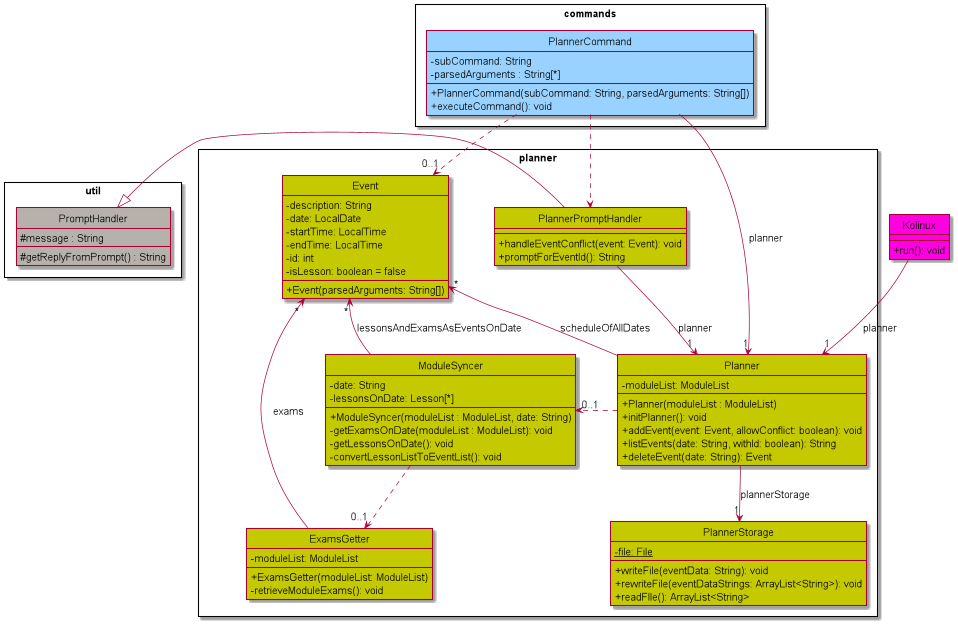

The diagram above was rendered by PlantUML. Its source (embedded in the PNG):
@startuml
'https://plantuml.com/class-diagram

!include Style.puml

hide circle

package planner <<Rectangle>> {
    class Planner
    class Event
    class PlannerStorage
    class ModuleSyncer
    class ExamsGetter
    class PlannerPromptHandler
}

package commands <<Rectangle>> {
    class PlannerCommand
}

package util <<Rectangle>> {
    class PromptHandler
}

class PromptHandler UTIL_COLOR {
    # message : String
    # getReplyFromPrompt() : String
}

class PlannerPromptHandler PLANNER_COLOR {
    + handleEventConflict(event: Event): void
    + promptForEventId(): String
}

class PlannerCommand COMMANDS_COLOR {
    - subCommand: String
    - parsedArguments : String[*]
    + PlannerCommand(subCommand: String, parsedArguments: String[])
    + executeCommand(): void
}

class Kolinux KOLINUX_COLOR {
    + run(): void
}

class Planner PLANNER_COLOR {
    - moduleList: ModuleList
    + Planner(moduleList : ModuleList)
    + initPlanner(): void
    + addEvent(event: Event, allowConflict: boolean): void
    + listEvents(date: String, withId: boolean): String
    + deleteEvent(date: String): Event
}

class Event PLANNER_COLOR {
    - description: String
    - date: LocalDate
    - startTime: LocalTime
    - endTime: LocalTime
    - id: int
    - isLesson: boolean = false
    + Event(parsedArguments: String[])
}

class PlannerStorage PLANNER_COLOR {
    - {static} file: File
    + writeFile(eventData: String): void
    + rewriteFile(eventDataStrings: ArrayList<String>): void
    + readFIle(): ArrayList<String>
}

class ModuleSyncer PLANNER_COLOR {
    - date: String
    - lessonsOnDate: Lesson[*]
    + ModuleSyncer(moduleList : ModuleList, date: String)
    - getExamsOnDate(moduleList : ModuleList): void
    - getLessonsOnDate(): void
    - convertLessonListToEventList(): void
}

class ExamsGetter PLANNER_COLOR {
    - moduleList: ModuleList
    + ExamsGetter(moduleList: ModuleList)
    - retrieveModuleExams(): void
}

PlannerPromptHandler -left-|> PromptHandler
PlannerPromptHandler -down-> "1" Planner : planner
PlannerCommand ..> PlannerPromptHandler
PlannerCommand --> "1" Planner : planner
Kolinux --> "1" Planner : planner
Planner --> "1" PlannerStorage : plannerStorage
Planner .> "0..1" ModuleSyncer
ModuleSyncer ..> "0..1" ExamsGetter
PlannerCommand .> "0..1" Event
Event "*" <-- ModuleSyncer : lessonsAndExamsAsEventsOnDate
Event "*" <-- ExamsGetter : exams
Event "*" <- Planner : scheduleOfAllDates

@enduml